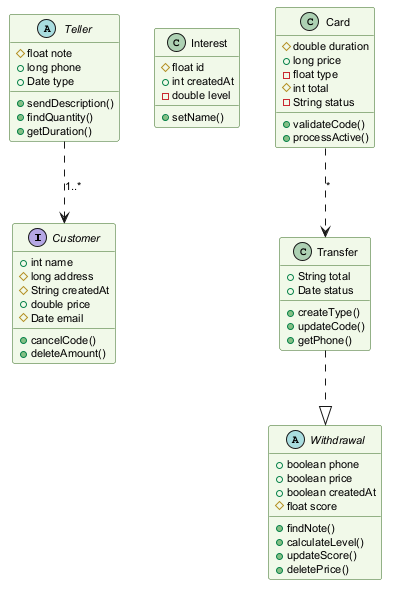

The diagram above was rendered by PlantUML. Its source (embedded in the PNG):
@startuml
skinparam backgroundColor #FFFFFF
skinparam classBackgroundColor #F1F8E9
skinparam classBorderColor #33691E
skinparam defaultFontSize 11
interface Customer {
  +int name
  #long address
  #String createdAt
  +double price
  #Date email
  +cancelCode()
  +deleteAmount()
}
class Interest {
  #float id
  +int createdAt
  -double level
  +setName()
}
abstract class Withdrawal {
  +boolean phone
  +boolean price
  +boolean createdAt
  #float score
  +findNote()
  +calculateLevel()
  +updateScore()
  +deletePrice()
}
class Transfer {
  +String total
  +Date status
  +createType()
  +updateCode()
  +getPhone()
}
abstract class Teller {
  #float note
  +long phone
  +Date type
  +sendDescription()
  +findQuantity()
  +getDuration()
}
class Card {
  #double duration
  +long price
  -float type
  #int total
  -String status
  +validateCode()
  +processActive()
}
Transfer ..|> Withdrawal
Teller ..> Customer : "1..*"
Card ..> Transfer : "*"
@enduml